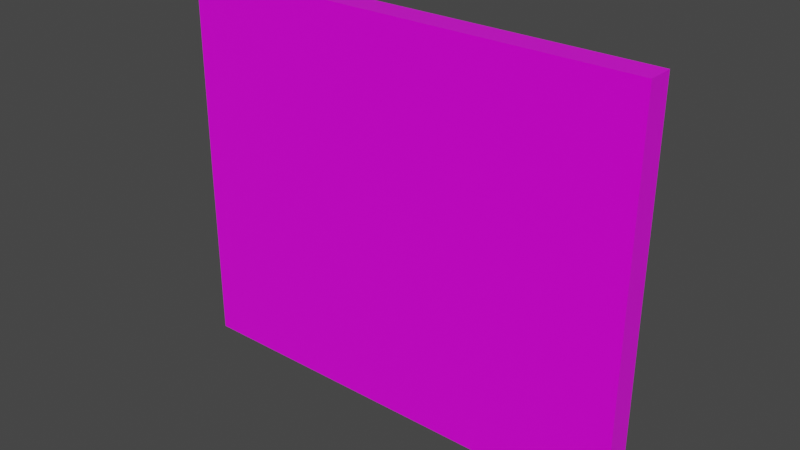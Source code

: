 # Source: painting_small.blend  (saved by Blender 3.3.6; exported with 4.5.12 LTS)
import bpy
from mathutils import Matrix  # noqa: F401  (used for matrix-valued properties, if any)

bpy.ops.wm.read_factory_settings(use_empty=True)
scene = bpy.context.scene
scene.name = 'Scene'

# ---- collections
col_collection = bpy.data.collections.new('Collection'); scene.collection.children.link(col_collection)

# ---- images (referenced by path relative to the original .blend; pixels are not part of the script)
import os
ASSET_DIR = os.environ.get("B2B_ASSET_DIR", "")  # directory of the original .blend (textures are referenced by path, not embedded)
HERE = os.path.dirname(os.path.abspath(__file__))  # packed textures are extracted next to this script under _unpacked/

def load_image(name, relpath, width, height, colorspace="sRGB"):
    """Load a texture the original file referenced (path relative to the .blend, or extracted next to this script)."""
    p = next((c for c in (os.path.join(HERE, relpath), os.path.join(ASSET_DIR, relpath)) if relpath and os.path.exists(c)), "")
    if p:
        img = bpy.data.images.load(p, check_existing=True)
        img.name = name
    else:  # same state as the original file: an image datablock whose file is absent (Cycles renders it pink)
        img = bpy.data.images.new(name, width, height)
        img.source = "FILE"
        img.filepath = "//" + (relpath or name)
    img.colorspace_settings.name = colorspace
    return img
img_wood_table_001_diff_2k_jpg = load_image('wood_table_001_diff_2k.jpg', 'wood_table/wood_table_001_diff_2k.jpg', 1024, 1024, 'sRGB')
img_wood_table_001_rough_2k_jpg = load_image('wood_table_001_rough_2k.jpg', 'wood_table/wood_table_001_rough_2k.jpg', 1024, 1024, 'sRGB')
img_pepe_classic_jpg = load_image('pepe_classic.jpg', 'pepe_classic.jpg', 1024, 1024, 'sRGB')

# ---- materials (node trees are filled in below, after node groups)
mat_woodframe = bpy.data.materials.new('WoodFrame')
mat_woodframe.use_transparent_shadow = False
mat_materialmiddleages = bpy.data.materials.new('MaterialMiddleAges')
mat_materialmiddleages.alpha_threshold = 0.0
mat_materialmiddleages.use_transparent_shadow = False
mat_materialmiddleages.roughness = 0.5
mat_materialmiddleages.line_color = (0.0, 0.0, 0.0, 1.0)
mat_white = bpy.data.materials.new('White')
mat_white.use_transparent_shadow = False

# ---- node groups
ng_auto_smooth = bpy.data.node_groups.new('Auto Smooth', 'GeometryNodeTree')
_s = ng_auto_smooth.interface.new_socket(name='Geometry', in_out='OUTPUT', socket_type='NodeSocketGeometry')
_s = ng_auto_smooth.interface.new_socket(name='Geometry', in_out='INPUT', socket_type='NodeSocketGeometry')
_s = ng_auto_smooth.interface.new_socket(name='Angle', in_out='INPUT', socket_type='NodeSocketFloat')
_s.subtype = 'ANGLE'
_s.min_value = 0.0
_s.max_value = 3.142
ng_auto_smooth.is_modifier = True
_N = ng_auto_smooth.nodes; _L = ng_auto_smooth.links
n0 = _N.new('NodeGroupOutput'); n0.name = 'Group Output'; n0.location = (480, -100)
n1 = _N.new('NodeGroupInput'); n1.name = 'Group Input'; n1.location = (-420, -300)
n2 = _N.new('NodeGroupInput'); n2.name = 'Group Input.001'; n2.location = (-60, -100)
n3 = _N.new('GeometryNodeSetShadeSmooth'); n3.name = 'Set Shade Smooth'; n3.location = (120, -100)
n3.domain = 'EDGE'
n4 = _N.new('GeometryNodeSetShadeSmooth'); n4.name = 'Set Shade Smooth.001'; n4.location = (300, -100)
n5 = _N.new('GeometryNodeInputMeshEdgeAngle'); n5.name = 'Edge Angle'; n5.location = (-420, -220)
n6 = _N.new('GeometryNodeInputEdgeSmooth'); n6.name = 'Is Edge Smooth'; n6.location = (-60, -160)
n7 = _N.new('GeometryNodeInputShadeSmooth'); n7.name = 'Is Face Smooth'; n7.location = (-240, -340)
n8 = _N.new('FunctionNodeBooleanMath'); n8.name = 'Boolean Math'; n8.location = (-60, -220)
n9 = _N.new('FunctionNodeCompare'); n9.name = 'Compare'; n9.location = (-240, -180)
n9.operation = 'LESS_EQUAL'
_L.new(n5.outputs[0], n9.inputs[0])
_L.new(n4.outputs[0], n0.inputs[0])
_L.new(n1.outputs[1], n9.inputs[1])
_L.new(n9.outputs[0], n8.inputs[0])
_L.new(n7.outputs[0], n8.inputs[1])
_L.new(n2.outputs[0], n3.inputs[0])
_L.new(n6.outputs[0], n3.inputs[1])
_L.new(n3.outputs[0], n4.inputs[0])
_L.new(n8.outputs[0], n3.inputs[2])
n0.is_active_output = True

# ---- material node trees
mat_woodframe.use_nodes = True; mat_woodframe.node_tree.nodes.clear()
_N = mat_woodframe.node_tree.nodes; _L = mat_woodframe.node_tree.links
n0 = _N.new('ShaderNodeTexImage'); n0.name = 'Image Texture'; n0.location = (-593, 499)
n0.image = img_wood_table_001_diff_2k_jpg
n1 = _N.new('ShaderNodeOutputMaterial'); n1.name = 'Material Output'; n1.location = (75, 433)
n2 = _N.new('ShaderNodeBsdfPrincipled'); n2.name = 'Principled BSDF'; n2.location = (-269, 431)
n2.distribution = 'GGX'
n2.subsurface_method = 'RANDOM_WALK_SKIN'
n2.inputs[3].default_value = 1.45
n2.inputs[27].default_value = (0.0, 0.0, 0.0, 1.0)
n2.inputs[28].default_value = 1.0
n3 = _N.new('ShaderNodeTexImage'); n3.name = 'Image Texture.001'; n3.location = (-614, 187)
n3.image = img_wood_table_001_rough_2k_jpg
_L.new(n0.outputs[0], n2.inputs[0])
_L.new(n2.outputs[0], n1.inputs[0])
_L.new(n3.outputs[0], n2.inputs[2])
n1.is_active_output = True
mat_materialmiddleages.use_nodes = True; mat_materialmiddleages.node_tree.nodes.clear()
_N = mat_materialmiddleages.node_tree.nodes; _L = mat_materialmiddleages.node_tree.links
n0 = _N.new('ShaderNodeOutputMaterial'); n0.name = 'Material Output'; n0.location = (195, 301)
n1 = _N.new('ShaderNodeTexImage'); n1.name = 'Image Texture'; n1.location = (-413, 283)
n1.image = img_pepe_classic_jpg
n2 = _N.new('ShaderNodeBsdfPrincipled'); n2.name = 'Principled BSDF'; n2.location = (-95, 301)
n2.distribution = 'GGX'
n2.subsurface_method = 'RANDOM_WALK_SKIN'
n2.inputs[2].default_value = 0.2412
n2.inputs[3].default_value = 1.45
n2.inputs[27].default_value = (0.0, 0.0, 0.0, 1.0)
n2.inputs[28].default_value = 1.0
_L.new(n2.outputs[0], n0.inputs[0])
_L.new(n1.outputs[0], n2.inputs[0])
n0.is_active_output = True
mat_white.use_nodes = True; mat_white.node_tree.nodes.clear()
_N = mat_white.node_tree.nodes; _L = mat_white.node_tree.links
n0 = _N.new('ShaderNodeBsdfPrincipled'); n0.name = 'Principled BSDF'; n0.location = (10, 300)
n0.distribution = 'GGX'
n0.subsurface_method = 'RANDOM_WALK_SKIN'
n0.inputs[2].default_value = 0.8182
n0.inputs[3].default_value = 1.45
n0.inputs[27].default_value = (0.0, 0.0, 0.0, 1.0)
n0.inputs[28].default_value = 1.0
n1 = _N.new('ShaderNodeOutputMaterial'); n1.name = 'Material Output'; n1.location = (300, 300)
_L.new(n0.outputs[0], n1.inputs[0])
n1.is_active_output = True

# ---- world
world_world = bpy.data.worlds.new('World'); scene.world = world_world
world_world.use_nodes = True; world_world.node_tree.nodes.clear()
_N = world_world.node_tree.nodes; _L = world_world.node_tree.links
n0 = _N.new('ShaderNodeOutputWorld'); n0.name = 'World Output'; n0.location = (300, 300)
n1 = _N.new('ShaderNodeBackground'); n1.name = 'Background'; n1.location = (10, 300)
n1.inputs[0].default_value = (0.05088, 0.05088, 0.05088, 1.0)
_L.new(n1.outputs[0], n0.inputs[0])
n0.is_active_output = True
world_world.color = (0.05088, 0.05088, 0.05088)
world_world.use_sun_shadow = False
world_world.sun_shadow_jitter_overblur = 0.0

# ---- meshes
me_cube_001 = bpy.data.meshes.new('Cube.001')
me_cube_001.from_pydata([(50.0, 0.0, -79.2), (50.0, 0.0, -75.2), (50.0, 6.0, -79.2), (0.0, 6.0, -79.2), (0.0, 0.0, -79.2), (0.0, 0.0, -75.2), (54.0, 0.0, -79.2), (54.0, 0.0, -75.2), (54.0, 6.0, -79.2), (50.0, 0.0, -35.0), (54.0, 0.0, -35.0), (50.0, 5.853, -77.27), (0.0, 5.853, -77.27), (52.07, 5.853, -35.0), (50.0, 5.427, -76.44), (0.0, 5.427, -76.44), (50.15, 3.927, -35.0), (50.0, 4.763, -75.77), (0.0, 4.763, -75.77), (51.24, 5.427, -35.0), (50.0, 3.927, -75.35), (0.0, 3.927, -75.35), (38.67, 4.576, -34.94), (38.67, 4.576, -66.03), (0.0, 3.0, -75.2), (54.0, 6.0, -35.0), (51.24, 5.427, -76.44), (50.15, 3.927, -75.35), (52.07, 5.853, -77.27), (50.57, 4.763, -75.77), (50.57, 4.763, -35.0), (-50.0, 0.0, -79.2), (-50.0, 0.0, -75.2), (-50.0, 6.0, -79.2), (-54.0, 0.0, -79.2), (-54.0, 0.0, -75.2), (-54.0, 6.0, -79.2), (-50.0, 0.0, -35.0), (-54.0, 0.0, -35.0), (-50.0, 5.853, -77.27), (-52.07, 5.853, -35.0), (-50.0, 5.427, -76.44), (-50.15, 3.927, -35.0), (-50.0, 4.763, -75.77), (-51.24, 5.427, -35.0), (-50.0, 3.927, -75.35), (-38.67, 4.576, -34.94), (-38.67, 4.576, -66.03), (-54.0, 6.0, -35.0), (-51.24, 5.427, -76.44), (-50.15, 3.927, -75.35), (-52.07, 5.853, -77.27), (-50.57, 4.763, -75.77), (-50.57, 4.763, -35.0), (50.0, 0.173, 10.21), (50.0, 0.173, 6.209), (50.0, 6.173, 10.21), (6.525e-07, 6.173, 10.21), (6.525e-07, 0.173, 10.21), (6.525e-07, 0.173, 6.209), (54.0, 0.173, 10.21), (54.0, 0.173, 6.209), (54.0, 6.173, 10.21), (50.0, 6.026, 8.282), (6.525e-07, 6.026, 8.282), (50.0, 5.6, 7.445), (6.525e-07, 5.6, 7.445), (50.0, 4.936, 6.782), (6.525e-07, 4.936, 6.782), (50.0, 4.1, 6.355), (6.525e-07, 4.1, 6.355), (38.67, 4.71, -3.073), (6.525e-07, 3.173, 6.209), (51.24, 5.6, 7.445), (50.15, 4.1, 6.355), (52.07, 6.026, 8.282), (50.57, 4.936, 6.782), (-50.0, 0.173, 10.21), (-50.0, 0.173, 6.209), (-50.0, 6.173, 10.21), (-54.0, 0.173, 10.21), (-54.0, 0.173, 6.209), (-54.0, 6.173, 10.21), (-50.0, 6.026, 8.282), (-50.0, 5.6, 7.445), (-50.0, 4.936, 6.782), (-50.0, 4.1, 6.355), (-38.67, 4.71, -3.073), (-51.24, 5.6, 7.445), (-50.15, 4.1, 6.355), (-52.07, 6.026, 8.282), (-50.57, 4.936, 6.782)], [], [(3, 2, 0, 4), (0, 1, 5, 4), (1, 0, 6, 7), (0, 2, 8, 6), (1, 7, 10, 9), (28, 26, 19, 13), (2, 3, 12, 11), (8, 28, 13, 25), (11, 12, 15, 14), (27, 23, 22, 16), (14, 15, 18, 17), (29, 27, 16, 30), (17, 18, 21, 20), (26, 29, 30, 19), (20, 21, 24, 23), (23, 27, 20), (26, 28, 11, 14), (27, 29, 17, 20), (28, 8, 2, 11), (29, 26, 14, 17), (8, 25, 10, 7, 6), (3, 4, 31, 33), (31, 4, 5, 32), (32, 35, 34, 31), (31, 34, 36, 33), (32, 37, 38, 35), (51, 40, 44, 49), (33, 39, 12, 3), (36, 48, 40, 51), (39, 41, 15, 12), (50, 42, 46, 47), (41, 43, 18, 15), (52, 53, 42, 50), (43, 45, 21, 18), (49, 44, 53, 52), (45, 47, 24, 21), (47, 45, 50), (49, 41, 39, 51), (50, 45, 43, 52), (51, 39, 33, 36), (52, 43, 41, 49), (36, 34, 35, 38, 48), (57, 58, 54, 56), (54, 58, 59, 55), (55, 61, 60, 54), (54, 60, 62, 56), (55, 9, 10, 61), (75, 13, 19, 73), (56, 63, 64, 57), (62, 25, 13, 75), (63, 65, 66, 64), (74, 16, 22, 71), (65, 67, 68, 66), (76, 30, 16, 74), (67, 69, 70, 68), (73, 19, 30, 76), (69, 71, 72, 70), (71, 69, 74), (73, 65, 63, 75), (74, 69, 67, 76), (75, 63, 56, 62), (76, 67, 65, 73), (62, 60, 61, 10, 25), (57, 79, 77, 58), (77, 78, 59, 58), (78, 77, 80, 81), (77, 79, 82, 80), (78, 81, 38, 37), (90, 88, 44, 40), (79, 57, 64, 83), (82, 90, 40, 48), (83, 64, 66, 84), (89, 87, 46, 42), (84, 66, 68, 85), (91, 89, 42, 53), (85, 68, 70, 86), (88, 91, 53, 44), (86, 70, 72, 87), (87, 89, 86), (88, 90, 83, 84), (89, 91, 85, 86), (90, 82, 79, 83), (91, 88, 84, 85), (82, 48, 38, 81, 80), (9, 55, 78, 37), (9, 37, 32, 1), (22, 46, 87, 71), (22, 23, 47, 46), (24, 47, 23), (72, 71, 87)])
me_cube_001.polygons.foreach_set('use_smooth', [True] * 90)
me_cube_001.polygons.foreach_set('material_index', [0, 0, 0, 0, 0, 0, 0, 0, 0, 0, 0, 0, 0, 0, 0, 0, 0, 0, 0, 0, 0, 0, 0, 0, 0, 0, 0, 0, 0, 0, 0, 0, 0, 0, 0, 0, 0, 0, 0, 0, 0, 0, 0, 0, 0, 0, 0, 0, 0, 0, 0, 0, 0, 0, 0, 0, 0, 0, 0, 0, 0, 0, 0, 0, 0, 0, 0, 0, 0, 0, 0, 0, 0, 0, 0, 0, 0, 0, 0, 0, 0, 0, 0, 0, 0, 0, 1, 1, 0, 0])
_uv = me_cube_001.uv_layers.new(name='UVMap')
_uv.uv.foreach_set('vector', [0.5535, 0.5797, 0.5535, 0.4261, 0.5885, 0.4261, 0.5885, 0.5797, 0.4993, 0.4434, 0.4993, 0.4588, 0.2593, 0.4588, 0.2593, 0.4434, 0.4993, 0.4588, 0.4993, 0.4434, 0.5185, 0.4434, 0.5185, 0.4588, 0.5885, 0.4261, 0.5535, 0.4261, 0.5535, 0.4138, 0.5885, 0.4138, 0.4993, 0.4588, 0.5185, 0.4588, 0.5185, 0.6132, 0.4993, 0.6132, 0.009251, 0.1074, 0.01327, 0.1106, 0.01327, 0.2698, 0.009251, 0.2698, 0.0192, 0.1, 0.2593, 0.1, 0.2593, 0.1074, 0.0192, 0.1074, 0.0, 0.1, 0.009251, 0.1074, 0.009251, 0.2698, 0.0, 0.2698, 0.0192, 0.1074, 0.2593, 0.1074, 0.2593, 0.1106, 0.0192, 0.1106, 0.5185, 0.1, 0.5736, 0.1358, 0.5736, 0.2552, 0.5185, 0.255, 0.6556, 0.7249, 0.6556, 0.5712, 0.6604, 0.5712, 0.6604, 0.7249, 0.6793, 0.7334, 0.6749, 0.7318, 0.6745, 0.5768, 0.6789, 0.5768, 0.6604, 0.7249, 0.6604, 0.5712, 0.6659, 0.5712, 0.6659, 0.7249, 0.6831, 0.736, 0.6793, 0.7334, 0.6789, 0.5768, 0.6827, 0.5768, 0.5192, 0.1, 0.7592, 0.1, 0.7592, 0.1006, 0.5736, 0.1358, 0.5736, 0.1358, 0.5185, 0.1, 0.5192, 0.1, 0.01327, 0.1106, 0.009251, 0.1074, 0.0192, 0.1074, 0.0192, 0.1106, 0.6659, 0.7253, 0.6604, 0.7266, 0.6604, 0.7249, 0.6659, 0.7249, 0.009251, 0.1074, 0.0, 0.1, 0.0192, 0.1, 0.0192, 0.1074, 0.6604, 0.7266, 0.6556, 0.7287, 0.6556, 0.7249, 0.6604, 0.7249, 0.6169, 0.4138, 0.6165, 0.5836, 0.5885, 0.5836, 0.5889, 0.4292, 0.5889, 0.4138, 0.5535, 0.5797, 0.5885, 0.5797, 0.5885, 0.7333, 0.5535, 0.7333, 0.0192, 0.4434, 0.2593, 0.4434, 0.2593, 0.4588, 0.0192, 0.4588, 0.0192, 0.4588, 0.0, 0.4588, 0.0, 0.4434, 0.0192, 0.4434, 0.5885, 0.7333, 0.5885, 0.7456, 0.5535, 0.7456, 0.5535, 0.7333, 0.0192, 0.4588, 0.0192, 0.6132, 0.0, 0.6132, 0.0, 0.4588, 0.5092, 0.1074, 0.5092, 0.2698, 0.5052, 0.2698, 0.5052, 0.1106, 0.4993, 0.1, 0.4993, 0.1074, 0.2593, 0.1074, 0.2593, 0.1, 0.5185, 0.1, 0.5185, 0.2698, 0.5092, 0.2698, 0.5092, 0.1074, 0.4993, 0.1074, 0.4993, 0.1106, 0.2593, 0.1106, 0.2593, 0.1074, 1.0, 0.1, 1.0, 0.255, 0.9449, 0.2552, 0.9449, 0.1358, 0.6556, 0.4176, 0.6604, 0.4176, 0.6604, 0.5712, 0.6556, 0.5712, 0.6707, 0.4163, 0.6703, 0.5729, 0.6659, 0.5729, 0.6663, 0.418, 0.6604, 0.4176, 0.6659, 0.4176, 0.6659, 0.5712, 0.6604, 0.5712, 0.6745, 0.4138, 0.6741, 0.5729, 0.6703, 0.5729, 0.6707, 0.4163, 0.9993, 0.1, 0.9449, 0.1358, 0.7592, 0.1006, 0.7592, 0.1, 0.9449, 0.1358, 0.9993, 0.1, 1.0, 0.1, 0.5052, 0.1106, 0.4993, 0.1106, 0.4993, 0.1074, 0.5092, 0.1074, 0.6659, 0.4171, 0.6659, 0.4176, 0.6604, 0.4176, 0.6604, 0.4158, 0.5092, 0.1074, 0.4993, 0.1074, 0.4993, 0.1, 0.5185, 0.1, 0.6604, 0.4158, 0.6604, 0.4176, 0.6556, 0.4176, 0.6556, 0.4138, 0.6453, 0.7572, 0.6173, 0.7572, 0.6173, 0.7419, 0.6169, 0.5875, 0.6449, 0.5874, 0.5535, 0.5797, 0.5185, 0.5797, 0.5185, 0.4261, 0.5535, 0.4261, 0.4993, 0.7868, 0.2593, 0.7868, 0.2593, 0.7714, 0.4993, 0.7714, 0.4993, 0.7714, 0.5185, 0.7714, 0.5185, 0.7868, 0.4993, 0.7868, 0.5185, 0.4261, 0.5185, 0.4138, 0.5535, 0.4138, 0.5535, 0.4261, 0.4993, 0.7714, 0.4993, 0.6132, 0.5185, 0.6132, 0.5185, 0.7714, 0.009251, 0.436, 0.009251, 0.2698, 0.01327, 0.2698, 0.01327, 0.4328, 0.0192, 0.4434, 0.0192, 0.436, 0.2593, 0.436, 0.2593, 0.4434, 0.0, 0.4434, 0.0, 0.2698, 0.009251, 0.2698, 0.009251, 0.436, 0.0192, 0.436, 0.0192, 0.4328, 0.2593, 0.4328, 0.2593, 0.436, 0.5185, 0.4138, 0.5185, 0.255, 0.5736, 0.2552, 0.5736, 0.3776, 0.6556, 0.7249, 0.6508, 0.7249, 0.6508, 0.5712, 0.6556, 0.5712, 0.6793, 0.4163, 0.6789, 0.5768, 0.6745, 0.5768, 0.6749, 0.418, 0.6508, 0.7249, 0.6453, 0.7249, 0.6453, 0.5712, 0.6508, 0.5712, 0.6831, 0.4138, 0.6827, 0.5768, 0.6789, 0.5768, 0.6793, 0.4163, 0.5192, 0.4138, 0.5736, 0.3776, 0.7592, 0.4132, 0.7592, 0.4138, 0.5736, 0.3776, 0.5192, 0.4138, 0.5185, 0.4138, 0.01327, 0.4328, 0.0192, 0.4328, 0.0192, 0.436, 0.009251, 0.436, 0.6453, 0.7253, 0.6453, 0.7249, 0.6508, 0.7249, 0.6508, 0.7266, 0.009251, 0.436, 0.0192, 0.436, 0.0192, 0.4434, 0.0, 0.4434, 0.6508, 0.7266, 0.6508, 0.7249, 0.6556, 0.7249, 0.6556, 0.7287, 0.6169, 0.7572, 0.5889, 0.7572, 0.589, 0.7418, 0.5885, 0.5836, 0.6165, 0.5836, 0.5535, 0.5797, 0.5535, 0.7333, 0.5185, 0.7333, 0.5185, 0.5797, 0.0192, 0.7868, 0.0192, 0.7714, 0.2593, 0.7714, 0.2593, 0.7868, 0.0192, 0.7714, 0.0192, 0.7868, 0.0, 0.7868, 0.0, 0.7714, 0.5185, 0.7333, 0.5535, 0.7333, 0.5535, 0.7456, 0.5185, 0.7456, 0.0192, 0.7714, 0.0, 0.7714, 0.0, 0.6132, 0.0192, 0.6132, 0.5092, 0.436, 0.5052, 0.4328, 0.5052, 0.2698, 0.5092, 0.2698, 0.4993, 0.4434, 0.2593, 0.4434, 0.2593, 0.436, 0.4993, 0.436, 0.5185, 0.4434, 0.5092, 0.436, 0.5092, 0.2698, 0.5185, 0.2698, 0.4993, 0.436, 0.2593, 0.436, 0.2593, 0.4328, 0.4993, 0.4328, 1.0, 0.4138, 0.9449, 0.3776, 0.9449, 0.2552, 1.0, 0.255, 0.6556, 0.4176, 0.6556, 0.5712, 0.6508, 0.5712, 0.6508, 0.4176, 0.6707, 0.7334, 0.6663, 0.7318, 0.6659, 0.5729, 0.6703, 0.5729, 0.6508, 0.4176, 0.6508, 0.5712, 0.6453, 0.5712, 0.6453, 0.4176, 0.6745, 0.736, 0.6707, 0.7334, 0.6703, 0.5729, 0.6741, 0.5729, 0.9993, 0.4138, 0.7592, 0.4138, 0.7592, 0.4132, 0.9449, 0.3776, 0.9449, 0.3776, 1.0, 0.4138, 0.9993, 0.4138, 0.5052, 0.4328, 0.5092, 0.436, 0.4993, 0.436, 0.4993, 0.4328, 0.6453, 0.4171, 0.6508, 0.4158, 0.6508, 0.4176, 0.6453, 0.4176, 0.5092, 0.436, 0.5185, 0.4434, 0.4993, 0.4434, 0.4993, 0.436, 0.6508, 0.4158, 0.6556, 0.4138, 0.6556, 0.4176, 0.6508, 0.4176, 0.6453, 0.4138, 0.6449, 0.5874, 0.6169, 0.5875, 0.6174, 0.4292, 0.6173, 0.4138, 0.4993, 0.6132, 0.4993, 0.7714, 0.0192, 0.7714, 0.0192, 0.6132, 0.4993, 0.6132, 0.0192, 0.6132, 0.0192, 0.4588, 0.4993, 0.4588, -0.1243, 0.4859, 1.095, 0.4859, 1.095, 0.8075, -0.1243, 0.8075, -0.1243, 0.4859, -0.1243, 0.1722, 1.095, 0.1722, 1.095, 0.4859, 0.7592, 0.1006, 0.9449, 0.1358, 0.5736, 0.1358, 0.7592, 0.4132, 0.5736, 0.3776, 0.9449, 0.3776])
me_cube_001.materials.append(mat_woodframe)
me_cube_001.materials.append(mat_materialmiddleages)
me_cube_001.materials.append(mat_white)
me_cube_001.update()

# ---- objects
ob_frame = bpy.data.objects.new('Frame', me_cube_001)

# ---- transforms, parenting, visibility, modifiers, constraints
ob_frame.location = (0.0, 0.0, 0.0)
_m = ob_frame.modifiers.new('Auto Smooth', 'NODES')
_m.node_group = ng_auto_smooth
_gi = [s.identifier for s in ng_auto_smooth.interface.items_tree if s.item_type == 'SOCKET' and s.in_out == 'INPUT']
_m[_gi[1]] = 0.5236  # Angle

# ---- collection membership
col_collection.objects.link(ob_frame)

# ---- scene / render settings (as saved in the file)
scene.frame_start = 1; scene.frame_end = 250; scene.frame_set(1)
scene.render.engine = 'BLENDER_EEVEE_NEXT'
scene.cycles.sampling_pattern = 'TABULATED_SOBOL'
scene.cycles.use_light_tree = False
scene.view_settings.view_transform = 'Filmic'
scene.unit_settings.scale_length = 0.01
bpy.context.view_layer.update()

# ---- added for rendering (the .blend has no active camera and no usable light): camera, sun
cam_auto = bpy.data.cameras.new('AutoCamera')
cam_auto.lens = 50.0
cam_auto.sensor_width = 36.0
cam_auto.clip_end = 2278.83
ob_auto_camera = bpy.data.objects.new('AutoCamera', cam_auto)
scene.collection.objects.link(ob_auto_camera)
ob_auto_camera.location = (129.848, -152.731, 69.3829)
ob_auto_camera.rotation_euler = (1.09748, -7.21219e-08, 0.694738)
scene.camera = ob_auto_camera
light_auto_sun = bpy.data.lights.new('AutoSun', 'SUN')
light_auto_sun.energy = 3.0
light_auto_sun.angle = 0.0523599
ob_auto_sun = bpy.data.objects.new('AutoSun', light_auto_sun)
scene.collection.objects.link(ob_auto_sun)
ob_auto_sun.rotation_euler = (0.872665, 0.174533, 0.523599)
bpy.context.view_layer.update()
